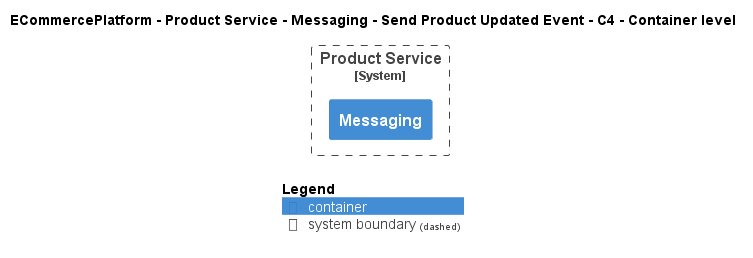

The diagram above was rendered by PlantUML. Its source (embedded in the PNG):
@startuml
!include ..\..\..\..\..\..\..\.c4s\C4_Container.puml

AddElementTag("c4interflow:lifecycle:new", $bgColor=green, $fontColor=#ffffff, $borderColor=green, $shadowing="False")
AddElementTag("c4interflow:lifecycle:changed", $bgColor=orange, $fontColor=#ffffff, $borderColor=orange, $shadowing="False")
AddElementTag("c4interflow:lifecycle:removed", $bgColor=red, $fontColor=#ffffff, $borderColor=red, $shadowing="False")

AddRelTag("c4interflow:lifecycle:new", $textColor=green, $lineColor=green)
AddRelTag("c4interflow:lifecycle:changed", $textColor=orange, $lineColor=orange)
AddRelTag("c4interflow:lifecycle:removed", $textColor=red, $lineColor=red)

SHOW_PERSON_PORTRAIT()
LAYOUT_TOP_DOWN()

skinparam linetype polyline

title ECommercePlatform - Product Service - Messaging - Send Product Updated Event - C4 - Container level


System_Boundary(ECommercePlatform.SoftwareSystems.ProductService, "Product Service") {
    Container(ECommercePlatform.SoftwareSystems.ProductService.Containers.Messaging, "Messaging", "", "")
}



SHOW_LEGEND()
@enduml